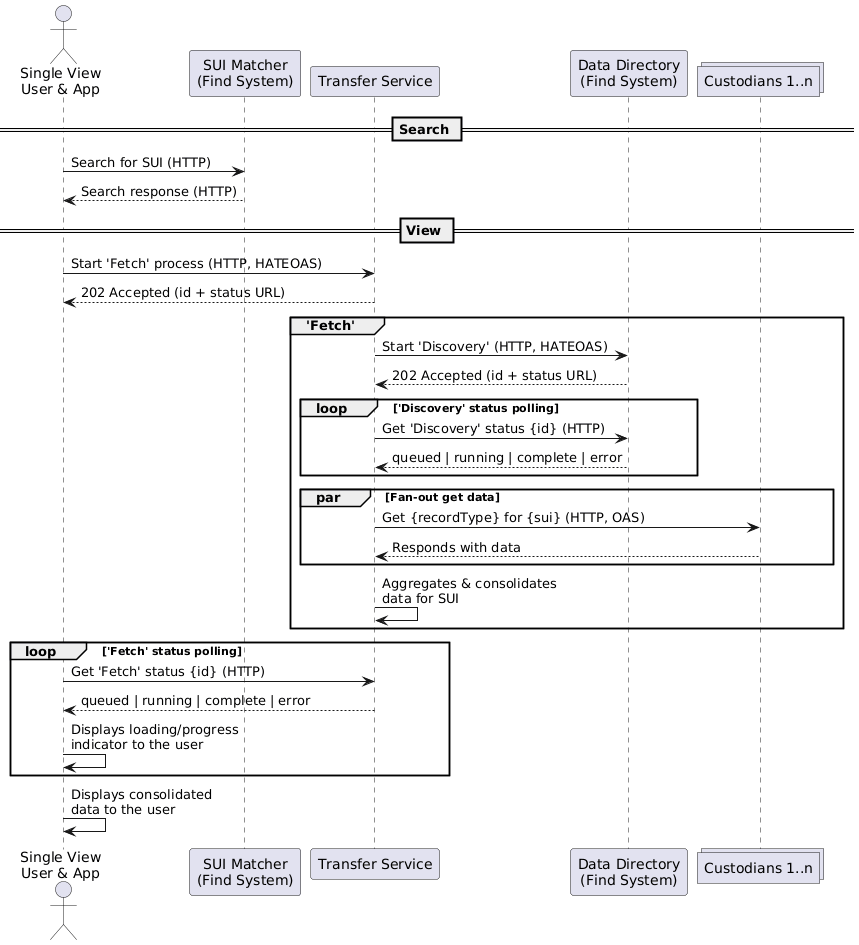

The diagram above was rendered by PlantUML. Its source (embedded in the PNG):
@startuml
actor "Single View\nUser & App" as singleView
participant "SUI Matcher\n(Find System)" as suiMatcher
participant "Transfer Service" as transferService
participant "Data Directory\n(Find System)" as findService
collections "Custodians 1..n" as custodians

== Search ==

singleView -> suiMatcher: Search for SUI (HTTP)
suiMatcher --> singleView: Search response (HTTP)

== View ==

singleView -> transferService: Start 'Fetch' process (HTTP, HATEOAS)
transferService --> singleView: 202 Accepted (id + status URL)

group 'Fetch'
    transferService -> findService: Start 'Discovery' (HTTP, HATEOAS)
    findService --> transferService: 202 Accepted (id + status URL)

    loop 'Discovery' status polling
        transferService -> findService: Get 'Discovery' status {id} (HTTP)
        findService --> transferService: queued | running | complete | error
    end

    par Fan-out get data
        transferService -> custodians: Get {recordType} for {sui} (HTTP, OAS)
        custodians --> transferService: Responds with data
    end

    transferService -> transferService: Aggregates & consolidates\ndata for SUI
end

loop 'Fetch' status polling
    singleView -> transferService: Get 'Fetch' status {id} (HTTP)
    transferService --> singleView: queued | running | complete | error
    singleView -> singleView: Displays loading/progress\nindicator to the user
end

singleView -> singleView: Displays consolidated\ndata to the user
@enduml